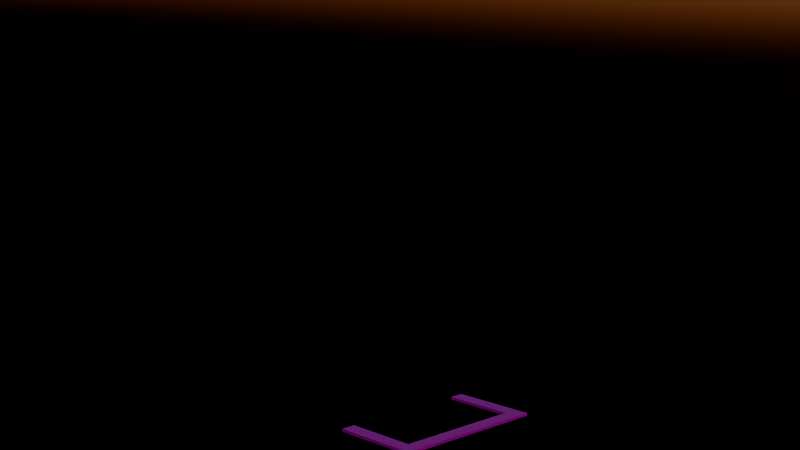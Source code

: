 # Source: starting_grid_markers.blend  (saved by Blender 2.93.21; exported with 4.5.12 LTS)
import bpy
from mathutils import Matrix  # noqa: F401  (used for matrix-valued properties, if any)

bpy.ops.wm.read_factory_settings(use_empty=True)
scene = bpy.context.scene
scene.name = 'Scene'

# ---- collections
col_collection = bpy.data.collections.new('Collection'); scene.collection.children.link(col_collection)

# ---- images (referenced by path relative to the original .blend; pixels are not part of the script)
import os
ASSET_DIR = os.environ.get("B2B_ASSET_DIR", "")  # directory of the original .blend (textures are referenced by path, not embedded)
HERE = os.path.dirname(os.path.abspath(__file__))  # packed textures are extracted next to this script under _unpacked/

def load_image(name, relpath, width, height, colorspace="sRGB"):
    """Load a texture the original file referenced (path relative to the .blend, or extracted next to this script)."""
    p = next((c for c in (os.path.join(HERE, relpath), os.path.join(ASSET_DIR, relpath)) if relpath and os.path.exists(c)), "")
    if p:
        img = bpy.data.images.load(p, check_existing=True)
        img.name = name
    else:  # same state as the original file: an image datablock whose file is absent (Cycles renders it pink)
        img = bpy.data.images.new(name, width, height)
        img.source = "FILE"
        img.filepath = "//" + (relpath or name)
    img.colorspace_settings.name = colorspace
    return img
img_invector_grid_start_png = load_image('invector_grid_start.png', 'invector_grid_start.png', 1024, 1024, 'sRGB')

# ---- materials (node trees are filled in below, after node groups)
mat_top = bpy.data.materials.new('Top')
mat_top.alpha_threshold = 0.0
mat_top.line_color = (0.0, 0.0, 0.0, 1.0)

# ---- material node trees
mat_top.use_nodes = True; mat_top.node_tree.nodes.clear()
_N = mat_top.node_tree.nodes; _L = mat_top.node_tree.links
n0 = _N.new('ShaderNodeOutputMaterial'); n0.name = 'Material Output'; n0.location = (80, 280)
n1 = _N.new('ShaderNodeBsdfPrincipled'); n1.name = 'Principled BSDF'; n1.location = (-200, 280)
n1.distribution = 'GGX'
n1.subsurface_method = 'BURLEY'
n1.inputs[2].default_value = 0.4
n1.inputs[3].default_value = 1.45
n1.inputs[27].default_value = (0.0, 0.0, 0.0, 1.0)
n1.inputs[28].default_value = 1.0
n2 = _N.new('ShaderNodeTexImage'); n2.name = 'Image Texture'; n2.location = (-660, 140)
n2.image = img_invector_grid_start_png
n2.interpolation = 'Closest'
_L.new(n1.outputs[0], n0.inputs[0])
_L.new(n2.outputs[0], n1.inputs[0])
n0.is_active_output = True

# ---- world
world_world = bpy.data.worlds.new('World'); scene.world = world_world
world_world.use_nodes = True; world_world.node_tree.nodes.clear()
_N = world_world.node_tree.nodes; _L = world_world.node_tree.links
n0 = _N.new('ShaderNodeOutputWorld'); n0.name = 'World Output'; n0.location = (300, 300)
n1 = _N.new('ShaderNodeBackground'); n1.name = 'Background'; n1.location = (10, 300)
n2 = _N.new('ShaderNodeTexSky'); n2.name = 'Sky Texture'; n2.location = (-190, 280)
n2.sun_elevation = -0.0384
_L.new(n1.outputs[0], n0.inputs[0])
_L.new(n2.outputs[0], n1.inputs[0])
n0.is_active_output = True
world_world.color = (0.05088, 0.05088, 0.05088)
world_world.use_sun_shadow = False
world_world.sun_shadow_jitter_overblur = 0.0

# ---- cameras
cam_camera = bpy.data.cameras.new('Camera')
cam_camera.clip_end = 100.0
cam_camera.ortho_scale = 7.314

# ---- lights
light_light = bpy.data.lights.new('Light', 'POINT')
light_light.transmission_factor = 0.0
light_light.energy = 1000.0
light_light.shadow_soft_size = 0.1
light_light.shadow_maximum_resolution = 0.006
light_light.use_absolute_resolution = True

# ---- meshes
me_cube = bpy.data.meshes.new('Cube')
me_cube.from_pydata([(0.5625, 0.0, -0.5), (0.5625, 0.625, -0.5), (-0.5625, 0.625, -0.5), (-0.5625, 0.0, -0.5), (0.6875, 0.0, -0.5), (-0.6875, 0.0, -0.5), (-0.6875, 0.75, -0.5), (0.6875, 0.75, -0.5), (0.5625, 0.0, -0.4766), (0.5625, 0.625, -0.4766), (-0.5625, 0.625, -0.4766), (-0.5625, 0.0, -0.4766), (0.6875, 0.0, -0.4766), (-0.6875, 0.0, -0.4766), (-0.6875, 0.75, -0.4766), (0.6875, 0.75, -0.4766)], [], [(2, 6, 7, 1), (10, 9, 15, 14), (7, 6, 14, 15), (5, 3, 11, 13), (6, 5, 13, 14), (1, 0, 8, 9), (3, 2, 10, 11), (2, 1, 9, 10), (0, 4, 12, 8), (4, 7, 15, 12), (1, 7, 4, 0), (6, 2, 3, 5), (14, 13, 11, 10), (15, 9, 8, 12)])
_uv = me_cube.uv_layers.new(name='UVMap')
_uv.uv.foreach_set('vector', [0.125, 0.875, 0.0, 1.0, 1.375, 1.0, 1.25, 0.875, 0.125, 0.875, 1.25, 0.875, 1.375, 1.0, 0.0, 1.0, 1.375, 0.9375, 0.0, 0.9375, 0.0, 1.0, 1.375, 1.0, 0.0, 0.9375, 0.0625, 0.9375, 0.0625, 1.0, 0.0, 1.0, 0.625, 0.9375, 0.0, 0.9375, 0.0, 1.0, 0.625, 1.0, 1.25, 0.875, 1.25, 0.5, 1.25, 0.5, 1.25, 0.875, 0.125, 0.5, 0.125, 0.875, 0.125, 0.875, 0.125, 0.5, 0.0625, 0.9375, 0.9375, 0.9375, 0.9375, 1.0, 0.0625, 1.0, 0.9375, 0.9375, 1.0, 0.9375, 1.0, 1.0, 0.9375, 1.0, 0.0, 0.9375, 0.625, 0.9375, 0.625, 1.0, 0.0, 1.0, 1.25, 0.875, 1.375, 1.0, 1.375, 0.5, 1.25, 0.5, 0.0, 1.0, 0.125, 0.875, 0.125, 0.5, 0.0, 0.5, 0.0, 1.0, 0.0, 0.5, 0.125, 0.5, 0.125, 0.875, 1.375, 1.0, 1.25, 0.875, 1.25, 0.5, 1.375, 0.5])
me_cube.materials.append(mat_top)
me_cube.use_remesh_preserve_volume = False
me_cube.use_remesh_preserve_attributes = False
me_cube.use_mirror_vertex_groups = False
me_cube.update()

# ---- objects
ob_cube = bpy.data.objects.new('Cube', me_cube)
ob_light = bpy.data.objects.new('Light', light_light)
ob_camera = bpy.data.objects.new('Camera', cam_camera)

# ---- transforms, parenting, visibility, modifiers, constraints
ob_cube.location = (0.0, 0.0, 0.0)
ob_cube.lock_rotations_4d = False
ob_cube.empty_display_type = 'ARROWS'
ob_cube.lineart.crease_threshold = 0.0
ob_light.location = (4.076, 1.005, 5.904)
ob_light.rotation_euler = (0.6503, 0.05522, 1.866)
ob_light.lock_rotations_4d = False
ob_light.empty_display_type = 'ARROWS'
ob_light.color = (0.0, 0.0, 0.0, 0.0)
ob_light.hide_render = True
ob_light.lineart.crease_threshold = 0.0
ob_camera.location = (6.224, 6.483, 2.364)
ob_camera.rotation_euler = (1.43, -7.546e-07, 2.381)
ob_camera.scale = (1.0, 1.0, 1.0)
ob_camera.lock_rotations_4d = False
ob_camera.empty_display_type = 'ARROWS'
ob_camera.color = (0.0, 0.0, 0.0, 0.0)
ob_camera.display_type = 'WIRE'
ob_camera.lineart.crease_threshold = 0.0

# ---- collection membership
col_collection.objects.link(ob_cube)
col_collection.objects.link(ob_light)
col_collection.objects.link(ob_camera)

# ---- scene / render settings (as saved in the file)
scene.camera = ob_camera
scene.frame_start = 1; scene.frame_end = 250; scene.frame_set(1)
scene.render.engine = 'CYCLES'
scene.cycles.use_denoising = False
scene.cycles.samples = 128
scene.cycles.sampling_pattern = 'TABULATED_SOBOL'
scene.cycles.use_adaptive_sampling = False
scene.cycles.use_light_tree = False
scene.view_settings.view_transform = 'Filmic'
bpy.context.view_layer.update()
